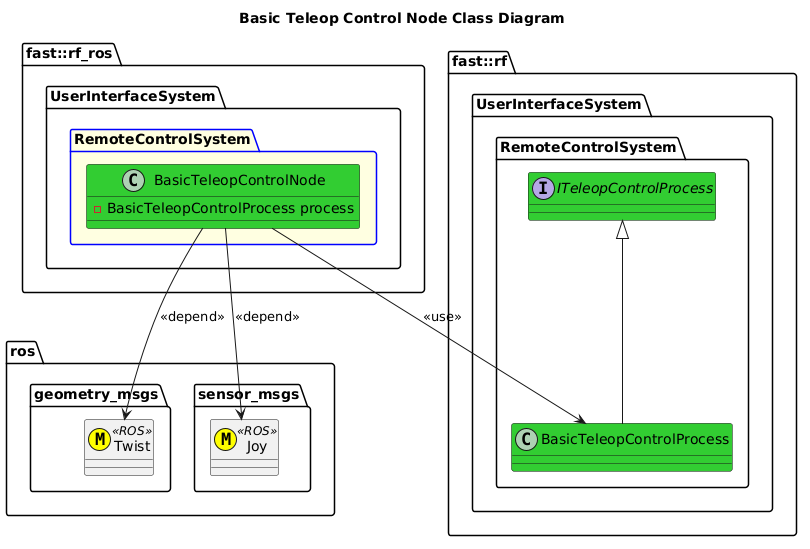

The diagram above was rendered by PlantUML. Its source (embedded in the PNG):
@startuml
title Basic Teleop Control Node Class Diagram

namespace ros {
  namespace geometry_msgs {
    class Twist <<(M,#FFFF00)>> <<ROS>>
  }
  namespace sensor_msgs {
    class Joy <<(M,#FFFF00)>> <<ROS>>
  }
}
namespace fast::rf {
    namespace UserInterfaceSystem {
        namespace RemoteControlSystem {
            interface ITeleopControlProcess #LimeGreen {}
            class BasicTeleopControlProcess #LimeGreen {}
            BasicTeleopControlProcess -up-|> ITeleopControlProcess
        }
    }
}
namespace fast::rf_ros {
   namespace UserInterfaceSystem {
        package RemoteControlSystem #LightYellow;line:blue {
            class BasicTeleopControlNode #LimeGreen {
                -BasicTeleopControlProcess process
            }
            BasicTeleopControlNode --> BasicTeleopControlProcess: <<use>>
            BasicTeleopControlNode --> Twist: <<depend>>
            BasicTeleopControlNode --> Joy: <<depend>>
        }
    }
}
@enduml